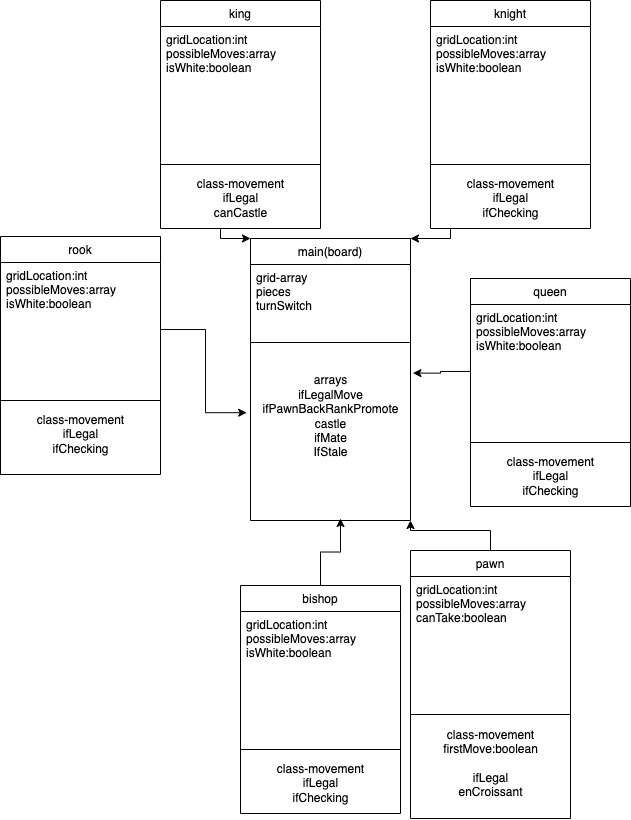

The diagram above was exported from draw.io. Its source (the exported page's mxGraphModel, read from the mxfile embedded in the PNG):
<mxGraphModel dx="680" dy="2086" grid="1" gridSize="10" guides="1" tooltips="1" connect="1" arrows="1" fold="1" page="1" pageScale="1" pageWidth="827" pageHeight="1169" math="0" shadow="0">
  <root>
    <mxCell id="WIyWlLk6GJQsqaUBKTNV-0" />
    <mxCell id="WIyWlLk6GJQsqaUBKTNV-1" parent="WIyWlLk6GJQsqaUBKTNV-0" />
    <mxCell id="zkfFHV4jXpPFQw0GAbJ--17" value="main(board)" style="swimlane;fontStyle=0;align=center;verticalAlign=top;childLayout=stackLayout;horizontal=1;startSize=26;horizontalStack=0;resizeParent=1;resizeLast=0;collapsible=1;marginBottom=0;rounded=0;shadow=0;strokeWidth=1;" parent="WIyWlLk6GJQsqaUBKTNV-1" vertex="1">
      <mxGeometry x="470" y="10" width="160" height="282" as="geometry">
        <mxRectangle x="550" y="140" width="160" height="26" as="alternateBounds" />
      </mxGeometry>
    </mxCell>
    <mxCell id="zkfFHV4jXpPFQw0GAbJ--19" value="grid-array&#10;pieces &#10;turnSwitch" style="text;align=left;verticalAlign=top;spacingLeft=4;spacingRight=4;overflow=hidden;rotatable=0;points=[[0,0.5],[1,0.5]];portConstraint=eastwest;rounded=0;shadow=0;html=0;" parent="zkfFHV4jXpPFQw0GAbJ--17" vertex="1">
      <mxGeometry y="26" width="160" height="54" as="geometry" />
    </mxCell>
    <mxCell id="zkfFHV4jXpPFQw0GAbJ--23" value="" style="line;html=1;strokeWidth=1;align=left;verticalAlign=middle;spacingTop=-1;spacingLeft=3;spacingRight=3;rotatable=0;labelPosition=right;points=[];portConstraint=eastwest;" parent="zkfFHV4jXpPFQw0GAbJ--17" vertex="1">
      <mxGeometry y="80" width="160" height="48" as="geometry" />
    </mxCell>
    <mxCell id="_xdPFZvSoOQ9IjwRRVjS-1" value="arrays&lt;br&gt;ifLegalMove&lt;br&gt;ifPawnBackRankPromote&lt;br&gt;castle&lt;br&gt;ifMate&lt;br&gt;IfStale" style="text;html=1;align=center;verticalAlign=middle;resizable=0;points=[];autosize=1;strokeColor=none;fillColor=none;" parent="zkfFHV4jXpPFQw0GAbJ--17" vertex="1">
      <mxGeometry y="128" width="160" height="100" as="geometry" />
    </mxCell>
    <mxCell id="srQ27csQLHrxiXovQWQe-40" style="edgeStyle=orthogonalEdgeStyle;rounded=0;orthogonalLoop=1;jettySize=auto;html=1;entryX=1;entryY=1;entryDx=0;entryDy=0;fontSize=24;" edge="1" parent="WIyWlLk6GJQsqaUBKTNV-1" source="srQ27csQLHrxiXovQWQe-1" target="zkfFHV4jXpPFQw0GAbJ--17">
      <mxGeometry relative="1" as="geometry" />
    </mxCell>
    <mxCell id="srQ27csQLHrxiXovQWQe-1" value="pawn" style="swimlane;fontStyle=0;align=center;verticalAlign=top;childLayout=stackLayout;horizontal=1;startSize=26;horizontalStack=0;resizeParent=1;resizeLast=0;collapsible=1;marginBottom=0;rounded=0;shadow=0;strokeWidth=1;" vertex="1" parent="WIyWlLk6GJQsqaUBKTNV-1">
      <mxGeometry x="630" y="322" width="160" height="268" as="geometry">
        <mxRectangle x="550" y="140" width="160" height="26" as="alternateBounds" />
      </mxGeometry>
    </mxCell>
    <mxCell id="srQ27csQLHrxiXovQWQe-2" value="gridLocation:int&#10;possibleMoves:array&#10;canTake:boolean&#10;" style="text;align=left;verticalAlign=top;spacingLeft=4;spacingRight=4;overflow=hidden;rotatable=0;points=[[0,0.5],[1,0.5]];portConstraint=eastwest;rounded=0;shadow=0;html=0;" vertex="1" parent="srQ27csQLHrxiXovQWQe-1">
      <mxGeometry y="26" width="160" height="134" as="geometry" />
    </mxCell>
    <mxCell id="srQ27csQLHrxiXovQWQe-3" value="" style="line;html=1;strokeWidth=1;align=left;verticalAlign=middle;spacingTop=-1;spacingLeft=3;spacingRight=3;rotatable=0;labelPosition=right;points=[];portConstraint=eastwest;" vertex="1" parent="srQ27csQLHrxiXovQWQe-1">
      <mxGeometry y="160" width="160" height="8" as="geometry" />
    </mxCell>
    <mxCell id="srQ27csQLHrxiXovQWQe-4" value="class-movement&lt;br&gt;firstMove:boolean&lt;br&gt;&lt;br&gt;ifLegal&lt;br&gt;enCroissant" style="text;html=1;align=center;verticalAlign=middle;resizable=0;points=[];autosize=1;strokeColor=none;fillColor=none;" vertex="1" parent="srQ27csQLHrxiXovQWQe-1">
      <mxGeometry y="168" width="160" height="90" as="geometry" />
    </mxCell>
    <mxCell id="srQ27csQLHrxiXovQWQe-37" style="edgeStyle=orthogonalEdgeStyle;rounded=0;orthogonalLoop=1;jettySize=auto;html=1;fontSize=24;" edge="1" parent="WIyWlLk6GJQsqaUBKTNV-1" source="srQ27csQLHrxiXovQWQe-6">
      <mxGeometry relative="1" as="geometry">
        <mxPoint x="560" y="290" as="targetPoint" />
      </mxGeometry>
    </mxCell>
    <mxCell id="srQ27csQLHrxiXovQWQe-6" value="bishop" style="swimlane;fontStyle=0;align=center;verticalAlign=top;childLayout=stackLayout;horizontal=1;startSize=26;horizontalStack=0;resizeParent=1;resizeLast=0;collapsible=1;marginBottom=0;rounded=0;shadow=0;strokeWidth=1;" vertex="1" parent="WIyWlLk6GJQsqaUBKTNV-1">
      <mxGeometry x="460" y="357" width="160" height="228" as="geometry">
        <mxRectangle x="550" y="140" width="160" height="26" as="alternateBounds" />
      </mxGeometry>
    </mxCell>
    <mxCell id="srQ27csQLHrxiXovQWQe-7" value="gridLocation:int&#10;possibleMoves:array&#10;isWhite:boolean" style="text;align=left;verticalAlign=top;spacingLeft=4;spacingRight=4;overflow=hidden;rotatable=0;points=[[0,0.5],[1,0.5]];portConstraint=eastwest;rounded=0;shadow=0;html=0;" vertex="1" parent="srQ27csQLHrxiXovQWQe-6">
      <mxGeometry y="26" width="160" height="134" as="geometry" />
    </mxCell>
    <mxCell id="srQ27csQLHrxiXovQWQe-8" value="" style="line;html=1;strokeWidth=1;align=left;verticalAlign=middle;spacingTop=-1;spacingLeft=3;spacingRight=3;rotatable=0;labelPosition=right;points=[];portConstraint=eastwest;" vertex="1" parent="srQ27csQLHrxiXovQWQe-6">
      <mxGeometry y="160" width="160" height="8" as="geometry" />
    </mxCell>
    <mxCell id="srQ27csQLHrxiXovQWQe-9" value="class-movement&lt;br&gt;ifLegal&lt;br&gt;ifChecking&lt;br&gt;" style="text;html=1;align=center;verticalAlign=middle;resizable=0;points=[];autosize=1;strokeColor=none;fillColor=none;" vertex="1" parent="srQ27csQLHrxiXovQWQe-6">
      <mxGeometry y="168" width="160" height="60" as="geometry" />
    </mxCell>
    <mxCell id="srQ27csQLHrxiXovQWQe-17" value="rook" style="swimlane;fontStyle=0;align=center;verticalAlign=top;childLayout=stackLayout;horizontal=1;startSize=26;horizontalStack=0;resizeParent=1;resizeLast=0;collapsible=1;marginBottom=0;rounded=0;shadow=0;strokeWidth=1;" vertex="1" parent="WIyWlLk6GJQsqaUBKTNV-1">
      <mxGeometry x="220" y="8" width="160" height="238" as="geometry">
        <mxRectangle x="550" y="140" width="160" height="26" as="alternateBounds" />
      </mxGeometry>
    </mxCell>
    <mxCell id="srQ27csQLHrxiXovQWQe-18" value="gridLocation:int&#10;possibleMoves:array&#10;isWhite:boolean" style="text;align=left;verticalAlign=top;spacingLeft=4;spacingRight=4;overflow=hidden;rotatable=0;points=[[0,0.5],[1,0.5]];portConstraint=eastwest;rounded=0;shadow=0;html=0;" vertex="1" parent="srQ27csQLHrxiXovQWQe-17">
      <mxGeometry y="26" width="160" height="134" as="geometry" />
    </mxCell>
    <mxCell id="srQ27csQLHrxiXovQWQe-19" value="" style="line;html=1;strokeWidth=1;align=left;verticalAlign=middle;spacingTop=-1;spacingLeft=3;spacingRight=3;rotatable=0;labelPosition=right;points=[];portConstraint=eastwest;" vertex="1" parent="srQ27csQLHrxiXovQWQe-17">
      <mxGeometry y="160" width="160" height="8" as="geometry" />
    </mxCell>
    <mxCell id="srQ27csQLHrxiXovQWQe-20" value="class-movement&lt;br&gt;ifLegal&lt;br&gt;ifChecking&lt;br&gt;" style="text;html=1;align=center;verticalAlign=middle;resizable=0;points=[];autosize=1;strokeColor=none;fillColor=none;" vertex="1" parent="srQ27csQLHrxiXovQWQe-17">
      <mxGeometry y="168" width="160" height="60" as="geometry" />
    </mxCell>
    <mxCell id="srQ27csQLHrxiXovQWQe-34" style="edgeStyle=orthogonalEdgeStyle;rounded=0;orthogonalLoop=1;jettySize=auto;html=1;entryX=0;entryY=0;entryDx=0;entryDy=0;fontSize=24;" edge="1" parent="WIyWlLk6GJQsqaUBKTNV-1" source="srQ27csQLHrxiXovQWQe-21" target="zkfFHV4jXpPFQw0GAbJ--17">
      <mxGeometry relative="1" as="geometry">
        <Array as="points">
          <mxPoint x="440" y="10" />
        </Array>
      </mxGeometry>
    </mxCell>
    <mxCell id="srQ27csQLHrxiXovQWQe-21" value="king" style="swimlane;fontStyle=0;align=center;verticalAlign=top;childLayout=stackLayout;horizontal=1;startSize=26;horizontalStack=0;resizeParent=1;resizeLast=0;collapsible=1;marginBottom=0;rounded=0;shadow=0;strokeWidth=1;" vertex="1" parent="WIyWlLk6GJQsqaUBKTNV-1">
      <mxGeometry x="380" y="-228" width="160" height="228" as="geometry">
        <mxRectangle x="550" y="140" width="160" height="26" as="alternateBounds" />
      </mxGeometry>
    </mxCell>
    <mxCell id="srQ27csQLHrxiXovQWQe-22" value="gridLocation:int&#10;possibleMoves:array&#10;isWhite:boolean" style="text;align=left;verticalAlign=top;spacingLeft=4;spacingRight=4;overflow=hidden;rotatable=0;points=[[0,0.5],[1,0.5]];portConstraint=eastwest;rounded=0;shadow=0;html=0;" vertex="1" parent="srQ27csQLHrxiXovQWQe-21">
      <mxGeometry y="26" width="160" height="134" as="geometry" />
    </mxCell>
    <mxCell id="srQ27csQLHrxiXovQWQe-23" value="" style="line;html=1;strokeWidth=1;align=left;verticalAlign=middle;spacingTop=-1;spacingLeft=3;spacingRight=3;rotatable=0;labelPosition=right;points=[];portConstraint=eastwest;" vertex="1" parent="srQ27csQLHrxiXovQWQe-21">
      <mxGeometry y="160" width="160" height="8" as="geometry" />
    </mxCell>
    <mxCell id="srQ27csQLHrxiXovQWQe-24" value="class-movement&lt;br&gt;ifLegal&lt;br&gt;canCastle" style="text;html=1;align=center;verticalAlign=middle;resizable=0;points=[];autosize=1;strokeColor=none;fillColor=none;" vertex="1" parent="srQ27csQLHrxiXovQWQe-21">
      <mxGeometry y="168" width="160" height="60" as="geometry" />
    </mxCell>
    <mxCell id="srQ27csQLHrxiXovQWQe-25" value="queen" style="swimlane;fontStyle=0;align=center;verticalAlign=top;childLayout=stackLayout;horizontal=1;startSize=26;horizontalStack=0;resizeParent=1;resizeLast=0;collapsible=1;marginBottom=0;rounded=0;shadow=0;strokeWidth=1;" vertex="1" parent="WIyWlLk6GJQsqaUBKTNV-1">
      <mxGeometry x="690" y="50" width="160" height="228" as="geometry">
        <mxRectangle x="550" y="140" width="160" height="26" as="alternateBounds" />
      </mxGeometry>
    </mxCell>
    <mxCell id="srQ27csQLHrxiXovQWQe-26" value="gridLocation:int&#10;possibleMoves:array&#10;isWhite:boolean" style="text;align=left;verticalAlign=top;spacingLeft=4;spacingRight=4;overflow=hidden;rotatable=0;points=[[0,0.5],[1,0.5]];portConstraint=eastwest;rounded=0;shadow=0;html=0;" vertex="1" parent="srQ27csQLHrxiXovQWQe-25">
      <mxGeometry y="26" width="160" height="134" as="geometry" />
    </mxCell>
    <mxCell id="srQ27csQLHrxiXovQWQe-27" value="" style="line;html=1;strokeWidth=1;align=left;verticalAlign=middle;spacingTop=-1;spacingLeft=3;spacingRight=3;rotatable=0;labelPosition=right;points=[];portConstraint=eastwest;" vertex="1" parent="srQ27csQLHrxiXovQWQe-25">
      <mxGeometry y="160" width="160" height="8" as="geometry" />
    </mxCell>
    <mxCell id="srQ27csQLHrxiXovQWQe-28" value="class-movement&lt;br&gt;ifLegal&lt;br&gt;ifChecking&lt;br&gt;" style="text;html=1;align=center;verticalAlign=middle;resizable=0;points=[];autosize=1;strokeColor=none;fillColor=none;" vertex="1" parent="srQ27csQLHrxiXovQWQe-25">
      <mxGeometry y="168" width="160" height="60" as="geometry" />
    </mxCell>
    <mxCell id="srQ27csQLHrxiXovQWQe-29" value="knight" style="swimlane;fontStyle=0;align=center;verticalAlign=top;childLayout=stackLayout;horizontal=1;startSize=26;horizontalStack=0;resizeParent=1;resizeLast=0;collapsible=1;marginBottom=0;rounded=0;shadow=0;strokeWidth=1;" vertex="1" parent="WIyWlLk6GJQsqaUBKTNV-1">
      <mxGeometry x="650" y="-228" width="160" height="228" as="geometry">
        <mxRectangle x="550" y="140" width="160" height="26" as="alternateBounds" />
      </mxGeometry>
    </mxCell>
    <mxCell id="srQ27csQLHrxiXovQWQe-30" value="gridLocation:int&#10;possibleMoves:array&#10;isWhite:boolean" style="text;align=left;verticalAlign=top;spacingLeft=4;spacingRight=4;overflow=hidden;rotatable=0;points=[[0,0.5],[1,0.5]];portConstraint=eastwest;rounded=0;shadow=0;html=0;" vertex="1" parent="srQ27csQLHrxiXovQWQe-29">
      <mxGeometry y="26" width="160" height="134" as="geometry" />
    </mxCell>
    <mxCell id="srQ27csQLHrxiXovQWQe-31" value="" style="line;html=1;strokeWidth=1;align=left;verticalAlign=middle;spacingTop=-1;spacingLeft=3;spacingRight=3;rotatable=0;labelPosition=right;points=[];portConstraint=eastwest;" vertex="1" parent="srQ27csQLHrxiXovQWQe-29">
      <mxGeometry y="160" width="160" height="8" as="geometry" />
    </mxCell>
    <mxCell id="srQ27csQLHrxiXovQWQe-32" value="class-movement&lt;br&gt;ifLegal&lt;br&gt;ifChecking&lt;br&gt;" style="text;html=1;align=center;verticalAlign=middle;resizable=0;points=[];autosize=1;strokeColor=none;fillColor=none;" vertex="1" parent="srQ27csQLHrxiXovQWQe-29">
      <mxGeometry y="168" width="160" height="60" as="geometry" />
    </mxCell>
    <mxCell id="srQ27csQLHrxiXovQWQe-33" style="edgeStyle=orthogonalEdgeStyle;rounded=0;orthogonalLoop=1;jettySize=auto;html=1;entryX=1;entryY=0;entryDx=0;entryDy=0;fontSize=24;" edge="1" parent="WIyWlLk6GJQsqaUBKTNV-1" source="srQ27csQLHrxiXovQWQe-32" target="zkfFHV4jXpPFQw0GAbJ--17">
      <mxGeometry relative="1" as="geometry">
        <Array as="points">
          <mxPoint x="670" y="10" />
        </Array>
      </mxGeometry>
    </mxCell>
    <mxCell id="srQ27csQLHrxiXovQWQe-38" style="edgeStyle=orthogonalEdgeStyle;rounded=0;orthogonalLoop=1;jettySize=auto;html=1;fontSize=24;entryX=-0.024;entryY=0.462;entryDx=0;entryDy=0;entryPerimeter=0;" edge="1" parent="WIyWlLk6GJQsqaUBKTNV-1" source="srQ27csQLHrxiXovQWQe-18" target="_xdPFZvSoOQ9IjwRRVjS-1">
      <mxGeometry relative="1" as="geometry" />
    </mxCell>
    <mxCell id="srQ27csQLHrxiXovQWQe-39" style="edgeStyle=orthogonalEdgeStyle;rounded=0;orthogonalLoop=1;jettySize=auto;html=1;entryX=1.015;entryY=0.066;entryDx=0;entryDy=0;entryPerimeter=0;fontSize=24;" edge="1" parent="WIyWlLk6GJQsqaUBKTNV-1" source="srQ27csQLHrxiXovQWQe-26" target="_xdPFZvSoOQ9IjwRRVjS-1">
      <mxGeometry relative="1" as="geometry" />
    </mxCell>
  </root>
</mxGraphModel>